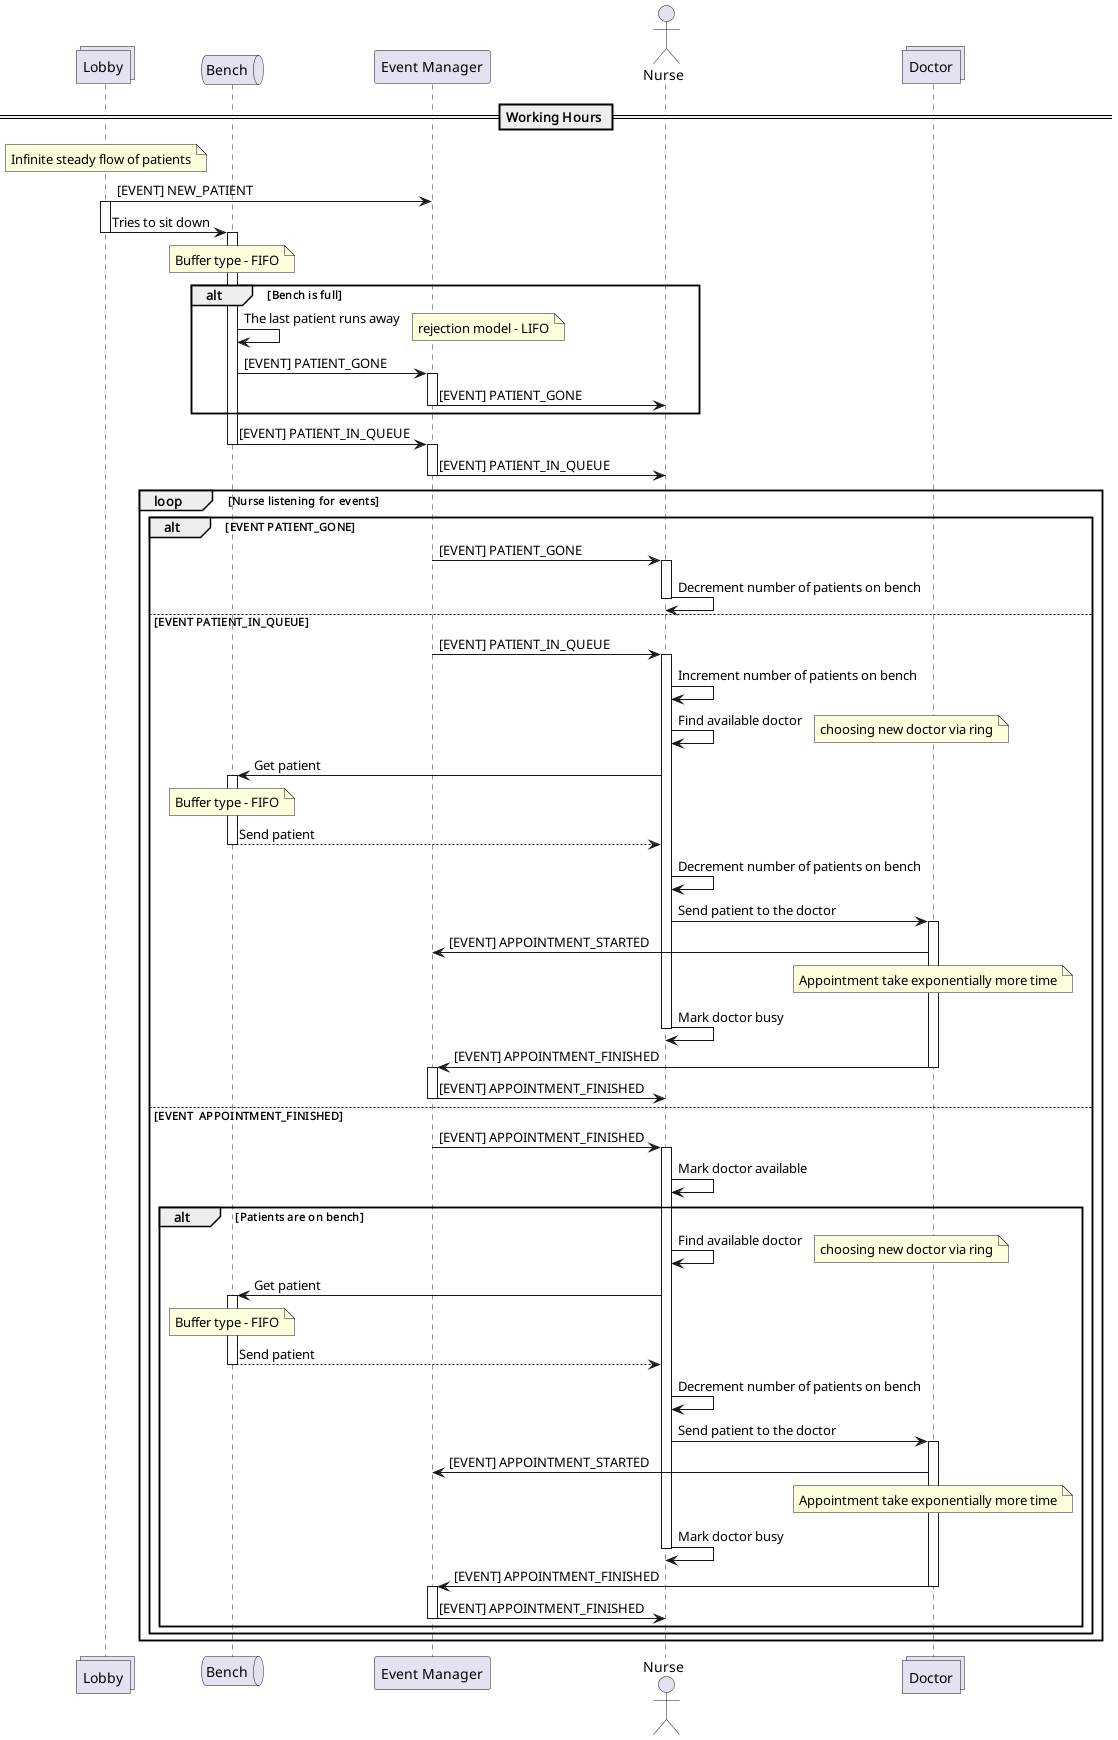

The diagram above was rendered by PlantUML. Its source (embedded in the PNG):
@startuml Sequence

collections "Lobby" as lobby
queue "Bench" as bench
participant  "Event Manager" as eventManager
actor "Nurse" as nurse
collections "Doctor" as doctor


== Working Hours ==
note over lobby: Infinite steady flow of patients

lobby -> eventManager : [EVENT] NEW_PATIENT
activate lobby
lobby -> bench : Tries to sit down
deactivate lobby
activate bench
note over bench : Buffer type - FIFO

alt Bench is full
    bench -> bench : The last patient runs away
    note right : rejection model - LIFO
    bench -> eventManager : [EVENT] PATIENT_GONE
    activate eventManager
    eventManager -> nurse : [EVENT] PATIENT_GONE
    deactivate eventManager
end


bench -> eventManager : [EVENT] PATIENT_IN_QUEUE
deactivate bench

activate eventManager
eventManager -> nurse : [EVENT] PATIENT_IN_QUEUE
deactivate eventManager

loop Nurse listening for events
    alt EVENT PATIENT_GONE
        eventManager -> nurse : [EVENT] PATIENT_GONE
        activate nurse
        nurse -> nurse : Decrement number of patients on bench
        deactivate nurse
    else EVENT PATIENT_IN_QUEUE
        eventManager -> nurse : [EVENT] PATIENT_IN_QUEUE
        activate nurse
        nurse -> nurse : Increment number of patients on bench
        nurse -> nurse : Find available doctor
        note right: choosing new doctor via ring

        nurse -> bench : Get patient
        activate bench
        note over bench : Buffer type - FIFO
        bench --> nurse : Send patient
        deactivate bench
        nurse -> nurse : Decrement number of patients on bench

        nurse -> doctor : Send patient to the doctor
        activate doctor
        doctor -> eventManager : [EVENT] APPOINTMENT_STARTED
        note over doctor: Appointment take exponentially more time
        nurse -> nurse : Mark doctor busy
        deactivate nurse
        deactivate nurse
        doctor -> eventManager : [EVENT] APPOINTMENT_FINISHED
        deactivate doctor

        activate eventManager
        eventManager-> nurse : [EVENT] APPOINTMENT_FINISHED
        deactivate eventManager
    else EVENT  APPOINTMENT_FINISHED
        eventManager-> nurse : [EVENT] APPOINTMENT_FINISHED
        activate nurse
        nurse -> nurse : Mark doctor available

        alt Patients are on bench
            nurse -> nurse : Find available doctor
            note right: choosing new doctor via ring

            nurse -> bench : Get patient
            activate bench
            note over bench : Buffer type - FIFO
            bench --> nurse : Send patient
            deactivate bench
            nurse -> nurse : Decrement number of patients on bench

            nurse -> doctor : Send patient to the doctor
            activate doctor
            doctor -> eventManager : [EVENT] APPOINTMENT_STARTED
            note over doctor: Appointment take exponentially more time
            nurse -> nurse : Mark doctor busy
            deactivate nurse

            doctor -> eventManager : [EVENT] APPOINTMENT_FINISHED
            deactivate doctor
            activate eventManager
            eventManager-> nurse : [EVENT] APPOINTMENT_FINISHED
            deactivate eventManager
        end
        deactivate nurse
    end
end
@enduml